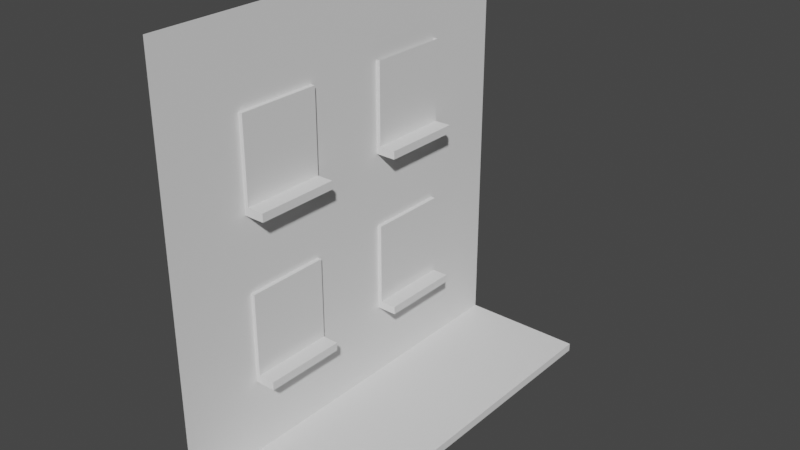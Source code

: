 # Source: BuildingSegment.blend  (saved by Blender 3.6.13; exported with 4.5.12 LTS)
import bpy
from mathutils import Matrix  # noqa: F401  (used for matrix-valued properties, if any)

bpy.ops.wm.read_factory_settings(use_empty=True)
scene = bpy.context.scene
scene.name = 'Scene'

# ---- world
world_world = bpy.data.worlds.new('World'); scene.world = world_world
world_world.use_nodes = True; world_world.node_tree.nodes.clear()
_N = world_world.node_tree.nodes; _L = world_world.node_tree.links
n0 = _N.new('ShaderNodeOutputWorld'); n0.name = 'World Output'; n0.location = (300, 300)
n1 = _N.new('ShaderNodeBackground'); n1.name = 'Background'; n1.location = (10, 300)
n1.inputs[0].default_value = (0.05088, 0.05088, 0.05088, 1.0)
_L.new(n1.outputs[0], n0.inputs[0])
n0.is_active_output = True
world_world.color = (0.05088, 0.05088, 0.05088)
world_world.use_sun_shadow = False
world_world.sun_shadow_jitter_overblur = 0.0

# ---- meshes
me_buildingsegment = bpy.data.meshes.new('BuildingSegment')
me_buildingsegment.from_pydata([(4.0, -10.0, 0.2), (4.0, 10.0, 0.2), (10.0, -10.0, 0.2), (10.0, 10.0, 0.2), (10.0, -10.0, 0.0), (10.0, 10.0, 0.0), (4.0, -10.0, 10.2), (4.0, 10.0, 10.2), (4.2, -6.0, 2.2), (4.2, -2.0, 2.2), (4.2, -6.0, 4.2), (4.2, -2.0, 4.2), (4.2, -6.0, 2.0), (4.2, -2.0, 2.0), (5.0, -6.0, 2.2), (5.0, -2.0, 2.2), (5.0, -6.0, 2.0), (5.0, -2.0, 2.0), (4.2, 2.0, 2.2), (4.2, 6.0, 2.2), (4.2, 2.0, 4.2), (4.2, 6.0, 4.2), (4.2, 2.0, 2.0), (4.2, 6.0, 2.0), (5.0, 2.0, 2.2), (5.0, 6.0, 2.2), (5.0, 2.0, 2.0), (5.0, 6.0, 2.0), (4.2, -6.0, 6.2), (4.2, -2.0, 6.2), (4.2, -6.0, 8.2), (4.2, -2.0, 8.2), (4.2, -6.0, 6.0), (4.2, -2.0, 6.0), (5.0, -6.0, 6.2), (5.0, -2.0, 6.2), (5.0, -6.0, 6.0), (5.0, -2.0, 6.0), (4.2, 2.0, 6.2), (4.2, 6.0, 6.2), (4.2, 2.0, 8.2), (4.2, 6.0, 8.2), (4.2, 2.0, 6.0), (4.2, 6.0, 6.0), (5.0, 2.0, 6.2), (5.0, 6.0, 6.2), (5.0, 2.0, 6.0), (5.0, 6.0, 6.0), (4.0, -6.0, 6.2), (4.0, -6.0, 8.2), (4.0, -6.0, 6.0), (4.0, -2.0, 6.2), (4.0, -2.0, 8.2), (4.0, -2.0, 6.0), (4.0, 2.0, 6.2), (4.0, 2.0, 8.2), (4.0, 2.0, 6.0), (4.0, 6.0, 6.2), (4.0, 6.0, 8.2), (4.0, 6.0, 6.0), (4.0, -6.0, 2.2), (4.0, -6.0, 4.2), (4.0, -6.0, 2.0), (4.0, -2.0, 2.2), (4.0, -2.0, 4.2), (4.0, -2.0, 2.0), (4.0, 2.0, 2.2), (4.0, 2.0, 4.2), (4.0, 2.0, 2.0), (4.0, 6.0, 2.2), (4.0, 6.0, 4.2), (4.0, 6.0, 2.0)], [], [(1, 0, 2, 3), (3, 2, 4, 5), (0, 1, 7, 6), (8, 9, 11, 10), (13, 9, 15, 17), (15, 14, 16, 17), (12, 13, 17, 16), (9, 8, 14, 15), (8, 12, 16, 14), (18, 19, 21, 20), (23, 19, 25, 27), (25, 24, 26, 27), (22, 23, 27, 26), (19, 18, 24, 25), (18, 22, 26, 24), (28, 29, 31, 30), (33, 29, 35, 37), (35, 34, 36, 37), (32, 33, 37, 36), (29, 28, 34, 35), (28, 32, 36, 34), (38, 39, 41, 40), (43, 39, 45, 47), (45, 44, 46, 47), (42, 43, 47, 46), (39, 38, 44, 45), (38, 42, 46, 44), (32, 28, 48, 50), (28, 30, 49, 48), (29, 33, 53, 51), (31, 29, 51, 52), (31, 52, 49, 30), (42, 38, 54, 56), (38, 40, 55, 54), (39, 43, 59, 57), (41, 39, 57, 58), (12, 8, 60, 62), (8, 10, 61, 60), (9, 13, 65, 63), (11, 9, 63, 64), (11, 64, 61, 10), (22, 18, 66, 68), (18, 20, 67, 66), (19, 23, 71, 69), (21, 19, 69, 70), (21, 70, 67, 20)])
_uv = me_buildingsegment.uv_layers.new(name='UVMap')
_uv.uv.foreach_set('vector', [1.0, 1.0, 1.0, 0.0, 1.0, 0.0, 1.0, 1.0, 1.0, 1.0, 1.0, 0.0, 1.0, 0.0, 1.0, 1.0, 1.0, 0.0, 1.0, 1.0, 1.0, 1.0, 1.0, 0.0, 0.0, 0.0, 0.0, 0.0, 0.0, 0.0, 0.0, 0.0, 0.0, 0.0, 0.0, 0.0, 0.0, 0.0, 0.0, 0.0, 0.0, 0.0, 0.0, 0.0, 0.0, 0.0, 0.0, 0.0, 0.0, 0.0, 0.0, 0.0, 0.0, 0.0, 0.0, 0.0, 0.0, 0.0, 0.0, 0.0, 0.0, 0.0, 0.0, 0.0, 0.0, 0.0, 0.0, 0.0, 0.0, 0.0, 0.0, 0.0, 0.0, 0.0, 0.0, 0.0, 0.0, 0.0, 0.0, 0.0, 0.0, 0.0, 0.0, 0.0, 0.0, 0.0, 0.0, 0.0, 0.0, 0.0, 0.0, 0.0, 0.0, 0.0, 0.0, 0.0, 0.0, 0.0, 0.0, 0.0, 0.0, 0.0, 0.0, 0.0, 0.0, 0.0, 0.0, 0.0, 0.0, 0.0, 0.0, 0.0, 0.0, 0.0, 0.0, 0.0, 0.0, 0.0, 0.0, 0.0, 0.0, 0.0, 0.0, 0.0, 0.0, 0.0, 0.0, 0.0, 0.0, 0.0, 0.0, 0.0, 0.0, 0.0, 0.0, 0.0, 0.0, 0.0, 0.0, 0.0, 0.0, 0.0, 0.0, 0.0, 0.0, 0.0, 0.0, 0.0, 0.0, 0.0, 0.0, 0.0, 0.0, 0.0, 0.0, 0.0, 0.0, 0.0, 0.0, 0.0, 0.0, 0.0, 0.0, 0.0, 0.0, 0.0, 0.0, 0.0, 0.0, 0.0, 0.0, 0.0, 0.0, 0.0, 0.0, 0.0, 0.0, 0.0, 0.0, 0.0, 0.0, 0.0, 0.0, 0.0, 0.0, 0.0, 0.0, 0.0, 0.0, 0.0, 0.0, 0.0, 0.0, 0.0, 0.0, 0.0, 0.0, 0.0, 0.0, 0.0, 0.0, 0.0, 0.0, 0.0, 0.0, 0.0, 0.0, 0.0, 0.0, 0.0, 0.0, 0.0, 0.0, 0.0, 0.0, 0.0, 0.0, 0.0, 0.0, 0.0, 0.0, 0.0, 0.0, 0.0, 0.0, 0.0, 0.0, 0.0, 0.0, 0.0, 0.0, 0.0, 0.0, 0.0, 0.0, 0.0, 0.0, 0.0, 0.0, 0.0, 0.0, 0.0, 0.0, 0.0, 0.0, 0.0, 0.0, 0.0, 0.0, 0.0, 0.0, 0.0, 0.0, 0.0, 0.0, 0.0, 0.0, 0.0, 0.0, 0.0, 0.0, 0.0, 0.0, 0.0, 0.0, 0.0, 0.0, 0.0, 0.0, 0.0, 0.0, 0.0, 0.0, 0.0, 0.0, 0.0, 0.0, 0.0, 0.0, 0.0, 0.0, 0.0, 0.0, 0.0, 0.0, 0.0, 0.0, 0.0, 0.0, 0.0, 0.0, 0.0, 0.0, 0.0, 0.0, 0.0, 0.0, 0.0, 0.0, 0.0, 0.0, 0.0, 0.0, 0.0, 0.0, 0.0, 0.0, 0.0, 0.0, 0.0, 0.0, 0.0, 0.0, 0.0, 0.0, 0.0, 0.0, 0.0, 0.0, 0.0, 0.0, 0.0, 0.0, 0.0, 0.0, 0.0, 0.0, 0.0, 0.0, 0.0, 0.0, 0.0, 0.0, 0.0, 0.0, 0.0, 0.0, 0.0, 0.0, 0.0, 0.0, 0.0, 0.0, 0.0, 0.0, 0.0, 0.0, 0.0, 0.0, 0.0, 0.0, 0.0, 0.0, 0.0, 0.0, 0.0, 0.0, 0.0, 0.0, 0.0, 0.0, 0.0, 0.0, 0.0, 0.0, 0.0, 0.0, 0.0])
me_buildingsegment.update()

# ---- objects
ob_buildingsegment = bpy.data.objects.new('BuildingSegment', me_buildingsegment)

# ---- transforms, parenting, visibility, modifiers, constraints
ob_buildingsegment.location = (0.0, 0.0, 0.0)
ob_buildingsegment.scale = (0.5, 0.5, 1.0)

# ---- collection membership
scene.collection.objects.link(ob_buildingsegment)

# ---- scene / render settings (as saved in the file)
scene.frame_start = 1; scene.frame_end = 250; scene.frame_set(1)
scene.render.engine = 'BLENDER_EEVEE_NEXT'
scene.cycles.sampling_pattern = 'TABULATED_SOBOL'
scene.view_settings.view_transform = 'Filmic'
bpy.context.view_layer.update()

# ---- added for rendering (the .blend has no active camera and no usable light): camera, sun
cam_auto = bpy.data.cameras.new('AutoCamera')
cam_auto.lens = 50.0
cam_auto.sensor_width = 36.0
cam_auto.clip_end = 1000.0
ob_auto_camera = bpy.data.objects.new('AutoCamera', cam_auto)
scene.collection.objects.link(ob_auto_camera)
ob_auto_camera.location = (17.0045, -16.2054, 15.9036)
ob_auto_camera.rotation_euler = (1.09748, -7.21219e-08, 0.694738)
scene.camera = ob_auto_camera
light_auto_sun = bpy.data.lights.new('AutoSun', 'SUN')
light_auto_sun.energy = 3.0
light_auto_sun.angle = 0.0523599
ob_auto_sun = bpy.data.objects.new('AutoSun', light_auto_sun)
scene.collection.objects.link(ob_auto_sun)
ob_auto_sun.rotation_euler = (0.872665, 0.174533, 0.523599)
bpy.context.view_layer.update()
